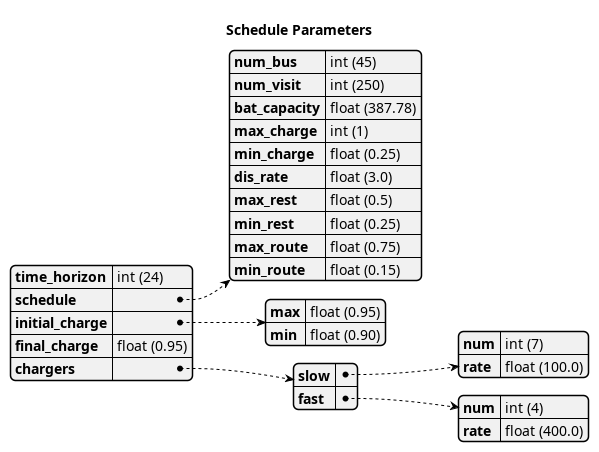

The diagram above was rendered by PlantUML. Its source (embedded in the PNG):
@startyaml

title Schedule Parameters

' Time horizon information
time_horizon: int (24)                 # [hr]

' Schedule information
schedule:
  num_bus: int (45)
  num_visit: int (250)
  bat_capacity: float (387.78)         # [KWh]
  max_charge: int (1)                  # [0-1]
  min_charge: float (0.25)             # [0-1]
  dis_rate: float (3.0)                # [Kw]
  max_rest: float (0.5)                # [hr]
  min_rest: float (0.25)               # [hr]
  max_route: float (0.75)              # [hr]
  min_route: float (0.15)              # [hr]

' Bus initial/final charge information
initial_charge:
  max: float (0.95)                    # [0-1]
  min: float (0.90)                    # [0-1]
final_charge: float (0.95)             # [0-1]

' Charger information
chargers:
  slow:
    num: int (7)
    rate: float (100.0)                # [Kw]
  fast:
    num: int (4)
    rate: float (400.0)                # [Kw]

@endyaml